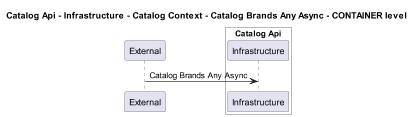

The diagram above was rendered by PlantUML. Its source (embedded in the PNG):
@startuml
!pragma layout smetana
skinparam dpi 60

title Catalog Api - Infrastructure - Catalog Context - Catalog Brands Any Async - CONTAINER level

participant "External" as C4InterFlow.SoftwareSystems.ExternalSystem

box "Catalog Api" #White
    participant "Infrastructure" as dotnet.eShop.Architecture.SoftwareSystems.CatalogApi.Containers.Infrastructure
end box


C4InterFlow.SoftwareSystems.ExternalSystem -> dotnet.eShop.Architecture.SoftwareSystems.CatalogApi.Containers.Infrastructure : Catalog Brands Any Async


@enduml